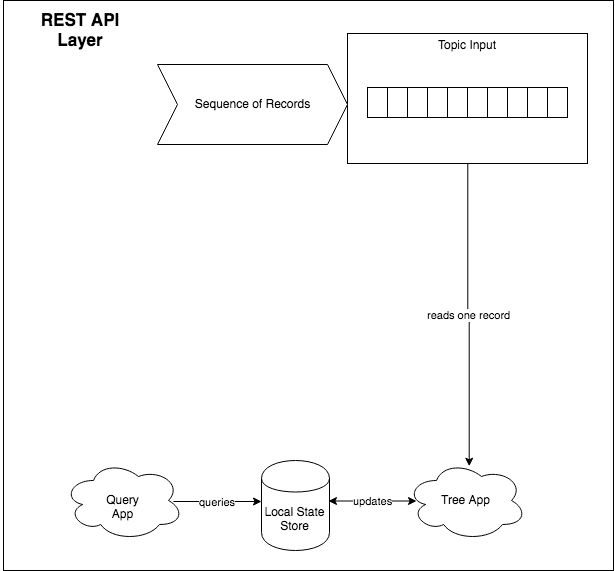

The diagram above was exported from draw.io. Its source (the exported page's mxGraphModel, read from the mxfile embedded in the PNG):
<mxGraphModel dx="1990" dy="700" grid="1" gridSize="10" guides="1" tooltips="1" connect="1" arrows="1" fold="1" page="1" pageScale="1" pageWidth="827" pageHeight="1169" math="0" shadow="0">
  <root>
    <mxCell id="0" />
    <mxCell id="1" parent="0" />
    <mxCell id="SuquAXFmzfc2tbp93xes-1" value="" style="rounded=0;whiteSpace=wrap;html=1;" vertex="1" parent="1">
      <mxGeometry x="-10" y="10" width="610" height="570" as="geometry" />
    </mxCell>
    <mxCell id="Ylqdqt0JeqTSXfNSEYDN-31" value="reads one record" style="edgeStyle=orthogonalEdgeStyle;rounded=0;orthogonalLoop=1;jettySize=auto;html=1;entryX=0.517;entryY=0.075;entryDx=0;entryDy=0;entryPerimeter=0;exitX=0.5;exitY=1;exitDx=0;exitDy=0;" parent="1" source="Ylqdqt0JeqTSXfNSEYDN-1" target="Ylqdqt0JeqTSXfNSEYDN-30" edge="1">
      <mxGeometry relative="1" as="geometry">
        <mxPoint x="455" y="400" as="sourcePoint" />
      </mxGeometry>
    </mxCell>
    <mxCell id="Ylqdqt0JeqTSXfNSEYDN-1" value="" style="rounded=0;whiteSpace=wrap;html=1;" parent="1" vertex="1">
      <mxGeometry x="334" y="43" width="240" height="130" as="geometry" />
    </mxCell>
    <mxCell id="Ylqdqt0JeqTSXfNSEYDN-2" value="Topic Input" style="text;html=1;strokeColor=none;fillColor=none;align=center;verticalAlign=middle;whiteSpace=wrap;rounded=0;" parent="1" vertex="1">
      <mxGeometry x="418" y="44" width="70" height="20" as="geometry" />
    </mxCell>
    <mxCell id="Ylqdqt0JeqTSXfNSEYDN-4" value="" style="rounded=0;whiteSpace=wrap;html=1;" parent="1" vertex="1">
      <mxGeometry x="354" y="97" width="20" height="30" as="geometry" />
    </mxCell>
    <mxCell id="Ylqdqt0JeqTSXfNSEYDN-5" value="" style="rounded=0;whiteSpace=wrap;html=1;" parent="1" vertex="1">
      <mxGeometry x="374" y="97" width="20" height="30" as="geometry" />
    </mxCell>
    <mxCell id="Ylqdqt0JeqTSXfNSEYDN-6" value="" style="rounded=0;whiteSpace=wrap;html=1;" parent="1" vertex="1">
      <mxGeometry x="394" y="97" width="20" height="30" as="geometry" />
    </mxCell>
    <mxCell id="Ylqdqt0JeqTSXfNSEYDN-7" value="" style="rounded=0;whiteSpace=wrap;html=1;" parent="1" vertex="1">
      <mxGeometry x="414" y="97" width="20" height="30" as="geometry" />
    </mxCell>
    <mxCell id="Ylqdqt0JeqTSXfNSEYDN-8" value="" style="rounded=0;whiteSpace=wrap;html=1;" parent="1" vertex="1">
      <mxGeometry x="434" y="97" width="20" height="30" as="geometry" />
    </mxCell>
    <mxCell id="Ylqdqt0JeqTSXfNSEYDN-9" value="" style="rounded=0;whiteSpace=wrap;html=1;" parent="1" vertex="1">
      <mxGeometry x="454" y="97" width="20" height="30" as="geometry" />
    </mxCell>
    <mxCell id="Ylqdqt0JeqTSXfNSEYDN-10" value="" style="rounded=0;whiteSpace=wrap;html=1;" parent="1" vertex="1">
      <mxGeometry x="474" y="97" width="20" height="30" as="geometry" />
    </mxCell>
    <mxCell id="Ylqdqt0JeqTSXfNSEYDN-16" value="" style="rounded=0;whiteSpace=wrap;html=1;" parent="1" vertex="1">
      <mxGeometry x="494" y="97" width="20" height="30" as="geometry" />
    </mxCell>
    <mxCell id="Ylqdqt0JeqTSXfNSEYDN-17" value="" style="rounded=0;whiteSpace=wrap;html=1;" parent="1" vertex="1">
      <mxGeometry x="514" y="97" width="20" height="30" as="geometry" />
    </mxCell>
    <mxCell id="Ylqdqt0JeqTSXfNSEYDN-18" value="" style="rounded=0;whiteSpace=wrap;html=1;" parent="1" vertex="1">
      <mxGeometry x="534" y="97" width="20" height="30" as="geometry" />
    </mxCell>
    <mxCell id="Ylqdqt0JeqTSXfNSEYDN-30" value="Tree App" style="ellipse;shape=cloud;whiteSpace=wrap;html=1;" parent="1" vertex="1">
      <mxGeometry x="393" y="470" width="120" height="80" as="geometry" />
    </mxCell>
    <mxCell id="Ylqdqt0JeqTSXfNSEYDN-32" value="Local State Store" style="shape=cylinder;whiteSpace=wrap;html=1;boundedLbl=1;backgroundOutline=1;" parent="1" vertex="1">
      <mxGeometry x="248" y="470" width="68" height="90" as="geometry" />
    </mxCell>
    <mxCell id="Ylqdqt0JeqTSXfNSEYDN-33" value="updates" style="endArrow=classic;startArrow=classic;html=1;" parent="1" edge="1">
      <mxGeometry width="50" height="50" relative="1" as="geometry">
        <mxPoint x="315" y="510.5" as="sourcePoint" />
        <mxPoint x="403" y="510.5" as="targetPoint" />
      </mxGeometry>
    </mxCell>
    <mxCell id="Ylqdqt0JeqTSXfNSEYDN-41" value="Query App" style="ellipse;shape=cloud;whiteSpace=wrap;html=1;" parent="1" vertex="1">
      <mxGeometry x="50" y="470" width="120" height="80" as="geometry" />
    </mxCell>
    <mxCell id="Ylqdqt0JeqTSXfNSEYDN-44" value="queries" style="endArrow=classic;startArrow=none;html=1;endFill=1;startFill=0;" parent="1" edge="1">
      <mxGeometry width="50" height="50" relative="1" as="geometry">
        <mxPoint x="160" y="511" as="sourcePoint" />
        <mxPoint x="248" y="511" as="targetPoint" />
      </mxGeometry>
    </mxCell>
    <mxCell id="iEkN4wt-INb1OfCB-hDS-18" value="Sequence of Records " style="shape=step;perimeter=stepPerimeter;whiteSpace=wrap;html=1;fixedSize=1;" parent="1" vertex="1">
      <mxGeometry x="144" y="74" width="190" height="80" as="geometry" />
    </mxCell>
    <mxCell id="SuquAXFmzfc2tbp93xes-2" value="REST API Layer" style="text;html=1;strokeColor=none;fillColor=none;align=center;verticalAlign=middle;whiteSpace=wrap;rounded=0;fontStyle=1;fontSize=17;" vertex="1" parent="1">
      <mxGeometry x="-13" y="19" width="160" height="20" as="geometry" />
    </mxCell>
  </root>
</mxGraphModel>